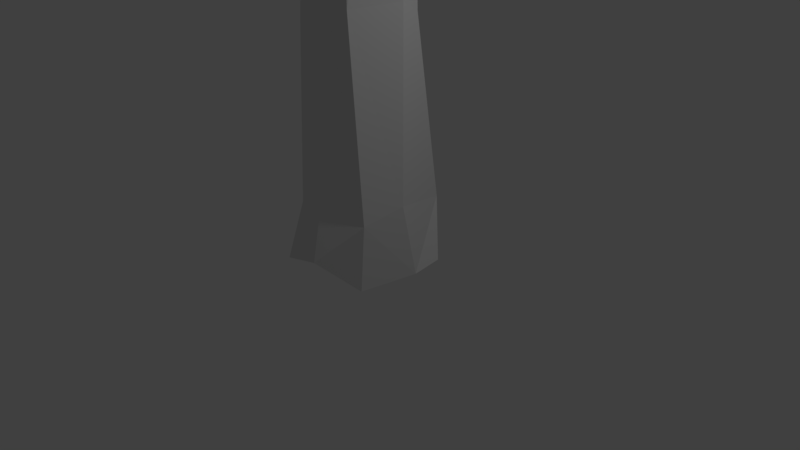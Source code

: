 # Source: sosna.blend  (saved by Blender 2.79.0; exported with 4.5.12 LTS)
import bpy
from mathutils import Matrix  # noqa: F401  (used for matrix-valued properties, if any)

bpy.ops.wm.read_factory_settings(use_empty=True)
scene = bpy.context.scene
scene.name = 'Scene'

# ---- collections
col_collection_1 = bpy.data.collections.new('Collection 1'); scene.collection.children.link(col_collection_1)

# ---- world
world_world = bpy.data.worlds.new('World'); scene.world = world_world
world_world.color = (0.05088, 0.05088, 0.05088)
world_world.use_sun_shadow = False
world_world.sun_shadow_jitter_overblur = 0.0
world_world.cycles.sampling_method = 'MANUAL'

# ---- cameras
cam_camera = bpy.data.cameras.new('Camera')
cam_camera.clip_end = 100.0
cam_camera.lens = 35.0
cam_camera.sensor_width = 32.0
cam_camera.sensor_height = 18.0
cam_camera.ortho_scale = 7.314
cam_camera.dof.focus_distance = 0.0
cam_camera.dof.aperture_fstop = 128.0

# ---- lights
light_lamp = bpy.data.lights.new('Lamp', 'POINT')
light_lamp.transmission_factor = 0.0
light_lamp.cutoff_distance = 30.0
light_lamp.energy = 100.0
light_lamp.shadow_buffer_clip_start = 1.001
light_lamp.shadow_soft_size = 0.1
light_lamp.shadow_maximum_resolution = 0.006
light_lamp.use_absolute_resolution = True

# ---- meshes
me_cylinder_001 = bpy.data.meshes.new('Cylinder.001')
me_cylinder_001.from_pydata([(0.03174, 0.9058, 0.1009), (0.04988, 0.6141, 0.8111), (0.7433, 0.5036, 0.0228), (0.4683, 0.7412, 0.7481), (0.7487, 0.1072, -0.02683), (0.6972, -0.06185, 0.9285), (0.5239, -0.589, -0.09866), (0.5625, -0.5614, 0.7746), (0.03956, -0.9175, 0.2287), (-0.002164, -0.7837, 0.7502), (-0.5633, -0.8467, 0.04131), (-0.567, -0.586, 0.7405), (-0.8825, 0.008003, 0.07079), (-0.7972, -0.02313, 0.7743), (-0.6596, 0.7169, 0.01647), (-0.5676, 0.4667, 0.5947), (0.4947, 0.3474, 3.142), (0.08526, 0.6472, 3.283), (0.5823, 0.04601, 3.301), (0.3875, -0.5886, 3.275), (0.0692, -0.6008, 3.283), (-0.6371, -0.4288, 3.065), (-0.7057, 0.02809, 3.33), (-0.429, 0.4707, 3.164), (0.5352, 0.2117, 6.664), (-0.01318, 0.527, 6.657), (0.5437, 0.003888, 6.639), (0.245, -0.4403, 6.754), (-0.02378, -0.5457, 6.695), (-0.292, -0.4227, 6.594), (-0.5408, -0.0005016, 6.628), (-0.47, 0.2768, 6.6), (0.418, 0.3657, 12.12), (0.1196, 0.5909, 12.38), (0.4574, -0.03382, 12.23), (0.3593, -0.2614, 12.34), (0.01142, -0.4961, 12.27), (-0.4569, -0.3549, 12.24), (-0.4865, -0.08249, 12.23), (-0.3372, 0.3362, 12.3), (0.439, 0.4461, 17.58), (0.0006434, 0.4453, 17.45), (0.514, -0.08396, 17.28), (0.4559, -0.2121, 17.48), (0.134, -0.5326, 17.56), (-0.2457, -0.3315, 17.55), (-0.5577, 0.06429, 17.44), (-0.398, 0.2687, 17.58), (0.2552, 0.2588, 22.47), (0.1408, 0.3499, 22.49), (0.4365, -0.113, 22.47), (0.2283, -0.2082, 22.58), (0.08443, -0.4584, 22.28), (-0.124, -0.269, 22.39), (-0.358, 0.1956, 22.4), (-0.2679, 0.319, 22.57), (0.1729, 0.1404, 26.76), (-0.1048, 0.2768, 26.77), (0.2294, 0.004881, 26.76), (0.1329, -0.232, 26.73), (-0.004963, -0.3472, 26.74), (-0.1878, -0.0999, 26.81), (-0.1892, 0.00294, 26.75), (-0.1883, 0.1788, 26.72), (0.1666, 0.06885, 28.74), (-0.01397, 0.1575, 28.74), (0.2034, -0.01932, 28.74), (0.1407, -0.1734, 28.72), (0.05097, -0.2484, 28.73), (-0.06799, -0.08748, 28.77), (-0.06885, -0.02059, 28.74), (-0.0683, 0.09384, 28.71)], [], [(0, 1, 3, 2), (2, 3, 5, 4), (4, 5, 7, 6), (6, 7, 9, 8), (8, 9, 11, 10), (10, 11, 13, 12), (5, 3, 16, 18), (12, 13, 15, 14), (14, 15, 1, 0), (0, 2, 4, 6, 8, 10, 12, 14), (22, 21, 29, 30), (11, 9, 20, 21), (1, 15, 23, 17), (3, 1, 17, 16), (7, 5, 18, 19), (13, 11, 21, 22), (9, 7, 19, 20), (15, 13, 22, 23), (24, 25, 33, 32), (20, 19, 27, 28), (18, 16, 24, 26), (23, 22, 30, 31), (21, 20, 28, 29), (19, 18, 26, 27), (16, 17, 25, 24), (17, 23, 31, 25), (39, 38, 46, 47), (25, 31, 39, 33), (30, 29, 37, 38), (28, 27, 35, 36), (26, 24, 32, 34), (31, 30, 38, 39), (29, 28, 36, 37), (27, 26, 34, 35), (42, 40, 48, 50), (37, 36, 44, 45), (35, 34, 42, 43), (32, 33, 41, 40), (33, 39, 47, 41), (38, 37, 45, 46), (36, 35, 43, 44), (34, 32, 40, 42), (49, 55, 63, 57), (47, 46, 54, 55), (45, 44, 52, 53), (43, 42, 50, 51), (40, 41, 49, 48), (41, 47, 55, 49), (46, 45, 53, 54), (44, 43, 51, 52), (59, 58, 66, 67), (54, 53, 61, 62), (52, 51, 59, 60), (50, 48, 56, 58), (55, 54, 62, 63), (53, 52, 60, 61), (51, 50, 58, 59), (48, 49, 57, 56), (64, 65, 71, 70, 69, 68, 67, 66), (56, 57, 65, 64), (57, 63, 71, 65), (62, 61, 69, 70), (60, 59, 67, 68), (58, 56, 64, 66), (63, 62, 70, 71), (61, 60, 68, 69)])
me_cylinder_001.use_remesh_preserve_volume = False
me_cylinder_001.use_remesh_preserve_attributes = False
me_cylinder_001.use_mirror_vertex_groups = False
me_cylinder_001.update()
me_cylinder_003 = bpy.data.meshes.new('Cylinder.003')
me_cylinder_003.from_pydata([(-4.608e-08, 0.1164, -0.1164), (-4.608e-08, 0.1164, 0.1164), (0.08229, 0.08229, -0.1164), (0.08229, 0.08229, 0.1164), (0.1164, 1.497e-09, -0.1164), (0.1164, 1.497e-09, 0.1164), (0.08229, -0.08229, -0.1164), (0.08229, -0.08229, 0.1164), (-5.626e-08, -0.1164, -0.1164), (-5.626e-08, -0.1164, 0.1164), (-0.08229, -0.08229, -0.1164), (-0.08229, -0.08229, 0.1164), (-0.1164, 7.971e-09, -0.1164), (-0.1164, 7.971e-09, 0.1164), (-0.08229, 0.08229, -0.1164), (-0.08229, 0.08229, 0.1164)], [], [(0, 1, 3, 2), (2, 3, 5, 4), (4, 5, 7, 6), (6, 7, 9, 8), (8, 9, 11, 10), (10, 11, 13, 12), (3, 1, 15, 13, 11, 9, 7, 5), (12, 13, 15, 14), (14, 15, 1, 0), (0, 2, 4, 6, 8, 10, 12, 14)])
me_cylinder_003.use_remesh_preserve_volume = False
me_cylinder_003.use_remesh_preserve_attributes = False
me_cylinder_003.use_mirror_vertex_groups = False
me_cylinder_003.update()

# ---- curves / text
cu_beziercurve_002 = bpy.data.curves.new('BezierCurve.002', 'CURVE')
cu_beziercurve_002.dimensions = '3D'
_sp = cu_beziercurve_002.splines.new('BEZIER'); _sp.bezier_points.add(2)
_sp.bezier_points.foreach_set('co', [-1.014, -0.5398, 12.87, 1.774, 0.0, 0.0, 1.0, 0.0, 0.0])
_sp.bezier_points.foreach_set('handle_left', [-1.943, -0.7197, 17.16, 0.8449, -0.1799, 4.289, 1.258, 0.0, 0.0])
_sp.bezier_points.foreach_set('handle_right', [-0.08435, -0.3599, 8.578, 1.516, 0.0, 0.0, 0.742, 0.0, 0.0])
for _p, _l, _r in zip(_sp.bezier_points, ['VECTOR', 'VECTOR', 'VECTOR'], ['VECTOR', 'VECTOR', 'VECTOR']): _p.handle_left_type = _l; _p.handle_right_type = _r
_sp.order_u = 0
_sp.order_v = 0
cu_beziercurve_002.use_path = True
cu_beziercurve_002.use_path_clamp = True
cu_beziercurve_002.bevel_resolution = 0
cu_beziercurve_002.fill_mode = 'HALF'
cu_nurbscircle_002 = bpy.data.curves.new('NurbsCircle.002', 'CURVE')
cu_nurbscircle_002.dimensions = '3D'
_sp = cu_nurbscircle_002.splines.new('NURBS'); _sp.points.add(7)
_sp.points.foreach_set('co', [0.0, -1.0, 0.0, 1.0, -1.0, -1.0, 0.0, 0.3536, -1.0, 0.0, 0.0, 1.0, -1.0, 1.0, 0.0, 0.3536, 0.0, 1.0, 0.0, 1.0, 1.0, 1.0, 0.0, 0.3536, 1.0, 0.0, 0.0, 1.0, 1.0, -1.0, 0.0, 0.3536])
_sp.order_v = 0
_sp.use_cyclic_u = True
cu_nurbscircle_002.use_path = True
cu_nurbscircle_002.use_path_clamp = True
cu_nurbscircle_002.bevel_resolution = 0
cu_nurbscircle_002.fill_mode = 'HALF'
cu_nurbscurve = bpy.data.curves.new('NurbsCurve', 'CURVE')
cu_nurbscurve.dimensions = '3D'
_sp = cu_nurbscurve.splines.new('NURBS'); _sp.points.add(6)
_sp.points.foreach_set('co', [-1.654, 1.01, -0.07344, 1.0, -1.0, 1.0, 0.0, 1.0, 1.075, 0.7915, 0.0385, 1.0, 2.815, 0.4054, 0.1823, 1.0, 4.077, 0.1125, 0.4418, 1.0, 5.839, -0.8346, 0.7604, 1.0, 7.436, -2.852, 1.046, 1.0])
_sp.order_v = 0
cu_nurbscurve.use_path = True
cu_nurbscurve.use_path_clamp = True
cu_nurbscurve.bevel_mode = 'OBJECT'
cu_nurbscurve.bevel_resolution = 0
cu_nurbscurve.fill_mode = 'HALF'

# ---- objects
ob_beziercurve = bpy.data.objects.new('BezierCurve', cu_beziercurve_002)
ob_nurbscircle = bpy.data.objects.new('NurbsCircle', cu_nurbscircle_002)
ob_cylinder = bpy.data.objects.new('Cylinder', me_cylinder_001)
ob_lamp = bpy.data.objects.new('Lamp', light_lamp)
ob_camera = bpy.data.objects.new('Camera', cam_camera)
ob_nurbscurve = bpy.data.objects.new('NurbsCurve', cu_nurbscurve)
ob_cylinder_001 = bpy.data.objects.new('Cylinder.001', me_cylinder_003)

# ---- transforms, parenting, visibility, modifiers, constraints
ob_beziercurve.location = (9.35, -1.65, 15.21)
ob_beziercurve.lineart.crease_threshold = 0.0
ob_nurbscircle.location = (9.008, -1.262, 17.66)
ob_nurbscircle.scale = (0.6317, 0.6317, 0.6317)
ob_nurbscircle.lineart.crease_threshold = 0.0
ob_cylinder.location = (0.0, 0.0, 0.0)
ob_cylinder.lineart.crease_threshold = 0.0
_m = ob_cylinder.modifiers.new('Triangulate', 'TRIANGULATE')
ob_lamp.location = (4.076, 1.005, 5.904)
ob_lamp.rotation_euler = (0.6503, 0.05522, 1.866)
ob_lamp.lock_rotations_4d = False
ob_lamp.empty_display_type = 'ARROWS'
ob_lamp.color = (0.0, 0.0, 0.0, 0.0)
ob_lamp.lineart.crease_threshold = 0.0
ob_camera.location = (7.481, -6.508, 5.344)
ob_camera.rotation_euler = (1.109, 0.0, 0.8149)
ob_camera.lock_rotations_4d = False
ob_camera.empty_display_type = 'ARROWS'
ob_camera.color = (0.0, 0.0, 0.0, 0.0)
ob_camera.display_type = 'WIRE'
ob_camera.lineart.crease_threshold = 0.0
ob_nurbscurve.location = (0.8416, 0.01942, 20.2)
ob_nurbscurve.rotation_euler = (-1.571, -0.0, 0.0)
ob_nurbscurve.lineart.crease_threshold = 0.0
ob_cylinder_001.location = (0.8739, 0.05971, 20.2)
ob_cylinder_001.lineart.crease_threshold = 0.0
_m = ob_cylinder_001.modifiers.new('Array', 'ARRAY')
_m.count = 16
_m.constant_offset_displace = (0.0, 0.0, 0.0)
_m.relative_offset_displace = (0.0, 0.0, 1.0)
_m.use_merge_vertices = True
_m.use_merge_vertices_cap = True
_m.merge_threshold = 0.2
_m.use_object_offset = True
_m = ob_cylinder_001.modifiers.new('Curve', 'CURVE')
_m.object = ob_nurbscurve
_m.deform_axis = 'NEG_Y'
cu_nurbscurve.bevel_object = ob_nurbscircle
cu_nurbscurve.taper_object = ob_beziercurve

# ---- collection membership
col_collection_1.objects.link(ob_beziercurve)
col_collection_1.objects.link(ob_nurbscircle)
col_collection_1.objects.link(ob_cylinder)
col_collection_1.objects.link(ob_lamp)
col_collection_1.objects.link(ob_camera)
col_collection_1.objects.link(ob_nurbscurve)
col_collection_1.objects.link(ob_cylinder_001)

# ---- scene / render settings (as saved in the file)
scene.camera = ob_camera
scene.frame_start = 1; scene.frame_end = 250; scene.frame_set(1)
scene.render.engine = 'BLENDER_EEVEE_NEXT'
scene.render.resolution_percentage = 50
scene.render.dither_intensity = 0.0
scene.cycles.use_denoising = False
scene.cycles.samples = 128
scene.cycles.sampling_pattern = 'TABULATED_SOBOL'
scene.cycles.use_adaptive_sampling = False
scene.cycles.use_light_tree = False
scene.cycles.blur_glossy = 0.0
scene.cycles.sample_clamp_indirect = 0.0
scene.view_settings.view_transform = 'Standard'
bpy.context.view_layer.update()
